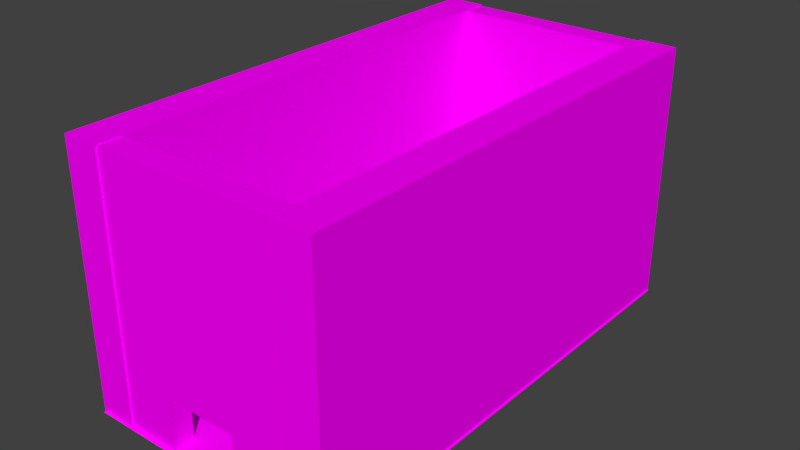 # Source: Castle_2.blend  (saved by Blender 2.68.0; exported with 4.5.12 LTS)
import bpy
from mathutils import Matrix  # noqa: F401  (used for matrix-valued properties, if any)

bpy.ops.wm.read_factory_settings(use_empty=True)
scene = bpy.context.scene
scene.name = 'Scene'

# ---- collections
col_collection_1 = bpy.data.collections.new('Collection 1'); scene.collection.children.link(col_collection_1)

# ---- images (referenced by path relative to the original .blend; pixels are not part of the script)
import os
ASSET_DIR = os.environ.get("B2B_ASSET_DIR", "")  # directory of the original .blend (textures are referenced by path, not embedded)
HERE = os.path.dirname(os.path.abspath(__file__))  # packed textures are extracted next to this script under _unpacked/

def load_image(name, relpath, width, height, colorspace="sRGB"):
    """Load a texture the original file referenced (path relative to the .blend, or extracted next to this script)."""
    p = next((c for c in (os.path.join(HERE, relpath), os.path.join(ASSET_DIR, relpath)) if relpath and os.path.exists(c)), "")
    if p:
        img = bpy.data.images.load(p, check_existing=True)
        img.name = name
    else:  # same state as the original file: an image datablock whose file is absent (Cycles renders it pink)
        img = bpy.data.images.new(name, width, height)
        img.source = "FILE"
        img.filepath = "//" + (relpath or name)
    img.colorspace_settings.name = colorspace
    return img
img_stone_brick_png = load_image('stone brick.png', 'stone brick.png', 1024, 1024, 'sRGB')
img_stained_cherry_wood_png = load_image('stained cherry wood.png', 'stained cherry wood.png', 1024, 1024, 'sRGB')
img_stone_brick_png_001 = load_image('stone brick.png.001', 'stone brick.png', 1024, 1024, 'sRGB')
img_stone_brick_png_002 = load_image('stone brick.png.002', 'stone brick.png', 1024, 1024, 'sRGB')

# ---- materials (node trees are filled in below, after node groups)
mat_material_005 = bpy.data.materials.new('Material.005')
mat_material_005.alpha_threshold = 0.0
mat_material_005.roughness = 0.5
mat_material_005.line_color = (0.0, 0.0, 0.0, 1.0)
mat_material_003 = bpy.data.materials.new('Material.003')
mat_material_003.alpha_threshold = 0.0
mat_material_003.roughness = 0.5
mat_material_003.line_color = (0.0, 0.0, 0.0, 1.0)
mat_material_001 = bpy.data.materials.new('Material.001')
mat_material_001.alpha_threshold = 0.0
mat_material_001.roughness = 0.5
mat_material_001.line_color = (0.0, 0.0, 0.0, 1.0)
mat_material_004 = bpy.data.materials.new('Material.004')
mat_material_004.alpha_threshold = 0.0
mat_material_004.roughness = 0.5
mat_material_004.line_color = (0.0, 0.0, 0.0, 1.0)
mat_material_006 = bpy.data.materials.new('Material.006')
mat_material_006.alpha_threshold = 0.0
mat_material_006.roughness = 0.5
mat_material_006.line_color = (0.0, 0.0, 0.0, 1.0)

# ---- material node trees
mat_material_005.use_nodes = True; mat_material_005.node_tree.nodes.clear()
_N = mat_material_005.node_tree.nodes; _L = mat_material_005.node_tree.links
n0 = _N.new('ShaderNodeOutputMaterial'); n0.name = 'Material Output'; n0.location = (300, 300)
n0.width = 120
n1 = _N.new('ShaderNodeBsdfDiffuse'); n1.name = 'Diffuse BSDF'; n1.location = (10, 300)
n2 = _N.new('ShaderNodeTexImage'); n2.name = 'Image Texture'; n2.location = (-190, 300)
n2.width = 150
n2.image = img_stone_brick_png
_L.new(n1.outputs[0], n0.inputs[0])
_L.new(n2.outputs[0], n1.inputs[0])
n0.is_active_output = True
mat_material_003.use_nodes = True; mat_material_003.node_tree.nodes.clear()
_N = mat_material_003.node_tree.nodes; _L = mat_material_003.node_tree.links
n0 = _N.new('ShaderNodeOutputMaterial'); n0.name = 'Material Output'; n0.location = (300, 300)
n0.width = 120
n1 = _N.new('ShaderNodeBsdfDiffuse'); n1.name = 'Diffuse BSDF'; n1.location = (10, 300)
n2 = _N.new('ShaderNodeTexImage'); n2.name = 'Image Texture'; n2.location = (-190, 300)
n2.width = 150
n2.image = img_stone_brick_png
_L.new(n1.outputs[0], n0.inputs[0])
_L.new(n2.outputs[0], n1.inputs[0])
n0.is_active_output = True
mat_material_001.use_nodes = True; mat_material_001.node_tree.nodes.clear()
_N = mat_material_001.node_tree.nodes; _L = mat_material_001.node_tree.links
n0 = _N.new('ShaderNodeOutputMaterial'); n0.name = 'Material Output'; n0.location = (300, 300)
n0.width = 120
n1 = _N.new('ShaderNodeBsdfDiffuse'); n1.name = 'Diffuse BSDF'; n1.location = (10, 300)
n2 = _N.new('ShaderNodeTexImage'); n2.name = 'Image Texture'; n2.location = (-190, 300)
n2.width = 150
n2.image = img_stained_cherry_wood_png
_L.new(n1.outputs[0], n0.inputs[0])
_L.new(n2.outputs[0], n1.inputs[0])
n0.is_active_output = True
mat_material_004.use_nodes = True; mat_material_004.node_tree.nodes.clear()
_N = mat_material_004.node_tree.nodes; _L = mat_material_004.node_tree.links
n0 = _N.new('ShaderNodeOutputMaterial'); n0.name = 'Material Output'; n0.location = (300, 300)
n0.width = 120
n1 = _N.new('ShaderNodeBsdfDiffuse'); n1.name = 'Diffuse BSDF'; n1.location = (10, 300)
n2 = _N.new('ShaderNodeTexImage'); n2.name = 'Image Texture'; n2.location = (-190, 300)
n2.width = 150
n2.image = img_stone_brick_png_001
_L.new(n1.outputs[0], n0.inputs[0])
_L.new(n2.outputs[0], n1.inputs[0])
n0.is_active_output = True
mat_material_006.use_nodes = True; mat_material_006.node_tree.nodes.clear()
_N = mat_material_006.node_tree.nodes; _L = mat_material_006.node_tree.links
n0 = _N.new('ShaderNodeOutputMaterial'); n0.name = 'Material Output'; n0.location = (300, 300)
n0.width = 120
n1 = _N.new('ShaderNodeBsdfDiffuse'); n1.name = 'Diffuse BSDF'; n1.location = (10, 300)
n2 = _N.new('ShaderNodeTexImage'); n2.name = 'Image Texture'; n2.location = (-190, 300)
n2.width = 150
n2.image = img_stone_brick_png_002
_L.new(n1.outputs[0], n0.inputs[0])
_L.new(n2.outputs[0], n1.inputs[0])
n0.is_active_output = True

# ---- world
world_world = bpy.data.worlds.new('World'); scene.world = world_world
world_world.color = (0.05088, 0.05088, 0.05088)
world_world.use_sun_shadow = False
world_world.sun_shadow_jitter_overblur = 0.0
world_world.cycles.sampling_method = 'MANUAL'
world_world.cycles.sample_map_resolution = 256

# ---- meshes
me_plane_004 = bpy.data.meshes.new('Plane.004')
me_plane_004.from_pydata([(0.7642, -0.7312, -2.029e-08), (-0.6193, -0.7312, -2.029e-08), (0.7642, 0.6371, 2.74e-08), (-0.6193, 0.6371, 2.74e-08), (0.7642, -0.6268, -0.1272), (-0.6193, -0.6268, -0.1272), (0.7642, 0.559, -0.1272), (-0.6193, 0.559, -0.1272)], [], [(1, 3, 2, 0), (5, 4, 6, 7), (0, 2, 6, 4), (3, 1, 5, 7), (1, 0, 4, 5), (2, 3, 7, 6)])
_uv = me_plane_004.uv_layers.new(name='UVMap')
_uv.uv.foreach_set('vector', [0.5, 0.504, 0.001546, 0.5055, 0.0, 0.001529, 0.4985, 0.0, 0.538, 0.5041, 0.5396, 0.0001167, 0.9715, 0.001442, 0.97, 0.5054, 0.4538, 1.004, 0.4522, 0.5055, 0.4987, 0.5338, 0.5, 0.9658, 0.5478, 0.5055, 0.5462, 1.004, 0.5, 0.9658, 0.5013, 0.5338, 0.5, 0.504, 0.5015, 0.0, 0.5396, 0.0001167, 0.538, 0.5041, 1.0, 0.001529, 0.9985, 0.5055, 0.97, 0.5054, 0.9715, 0.001442])
me_plane_004.materials.append(mat_material_005)
me_plane_004.use_remesh_preserve_volume = False
me_plane_004.use_remesh_preserve_attributes = False
me_plane_004.use_mirror_vertex_groups = False
me_plane_004.update()
me_plane_001 = bpy.data.meshes.new('Plane.001')
me_plane_001.from_pydata([(1.0, -1.0, 0.0), (-0.4058, -1.0, -4.486e-08), (1.0, 1.611, 0.0), (-0.4058, 1.611, -4.486e-08), (1.0, -1.0, 0.1989), (-0.4058, -1.0, 0.1989), (1.0, 1.611, 0.1989), (-0.4058, 1.611, 0.1989)], [], [(1, 3, 2, 0), (5, 4, 6, 7), (3, 1, 5, 7), (1, 0, 4, 5), (2, 3, 7, 6), (0, 2, 6, 4)])
_uv = me_plane_001.uv_layers.new(name='UVMap')
_uv.uv.foreach_set('vector', [0.002325, 0.7592, 0.0, 0.001252, 0.4081, 0.0, 0.4104, 0.758, 0.8209, 0.758, 0.4128, 0.7592, 0.4104, 0.001252, 0.8185, 0.0, 0.8786, 0.0, 0.8809, 0.758, 0.8232, 0.7581, 0.8209, 0.0001772, 0.9987, 0.4083, 1.0, 0.8164, 0.9423, 0.8166, 0.941, 0.4085, 0.9987, 0.0, 1.0, 0.4081, 0.9423, 0.4083, 0.941, 0.0001771, 0.9387, 0.0, 0.941, 0.758, 0.8833, 0.7581, 0.8809, 0.0001771])
me_plane_001.materials.append(mat_material_003)
me_plane_001.use_remesh_preserve_volume = False
me_plane_001.use_remesh_preserve_attributes = False
me_plane_001.use_mirror_vertex_groups = False
me_plane_001.update()
me_plane = bpy.data.meshes.new('Plane')
me_plane.from_pydata([(1.0, -0.6192, 0.0), (-1.0, -0.6192, 0.0), (1.0, 1.0, 0.0), (-1.0, 1.0, 0.0)], [], [(1, 0, 2, 3)])
me_plane.materials.append(mat_material_001)
me_plane.use_remesh_preserve_volume = False
me_plane.use_remesh_preserve_attributes = False
me_plane.use_mirror_vertex_groups = False
me_plane.update()
me_plane_005 = bpy.data.meshes.new('Plane.005')
me_plane_005.from_pydata([(1.0, -1.0, 0.0), (-0.4058, -1.0, -4.486e-08), (1.0, 1.611, 0.0), (-0.4058, 1.611, -4.486e-08), (1.0, -1.0, 0.1989), (-0.4058, -1.0, 0.1989), (1.0, 1.611, 0.1989), (-0.4058, 1.611, 0.1989)], [], [(1, 3, 2, 0), (5, 4, 6, 7), (3, 1, 5, 7), (1, 0, 4, 5), (2, 3, 7, 6), (0, 2, 6, 4)])
_uv = me_plane_005.uv_layers.new(name='UVMap')
_uv.uv.foreach_set('vector', [0.002325, 0.7592, 0.0, 0.001252, 0.4081, 0.0, 0.4104, 0.758, 0.8209, 0.758, 0.4128, 0.7592, 0.4104, 0.001252, 0.8185, 0.0, 0.8786, 0.0, 0.8809, 0.758, 0.8232, 0.7581, 0.8209, 0.0001772, 0.9987, 0.4083, 1.0, 0.8164, 0.9423, 0.8166, 0.941, 0.4085, 0.9987, 0.0, 1.0, 0.4081, 0.9423, 0.4083, 0.941, 0.0001771, 0.9387, 0.0, 0.941, 0.758, 0.8833, 0.7581, 0.8809, 0.0001771])
me_plane_005.materials.append(mat_material_004)
me_plane_005.use_remesh_preserve_volume = False
me_plane_005.use_remesh_preserve_attributes = False
me_plane_005.use_mirror_vertex_groups = False
me_plane_005.update()
me_plane_007 = bpy.data.meshes.new('Plane.007')
me_plane_007.from_pydata([(0.7642, -0.7312, -2.029e-08), (-0.6193, -0.7312, -2.029e-08), (0.7642, 0.6371, 2.74e-08), (-0.6193, 0.6371, 2.74e-08), (0.7642, -0.6268, -0.1272), (-0.6193, -0.6268, -0.1272), (0.7642, 0.559, -0.1272), (-0.6193, 0.559, -0.1272), (0.7642, -0.2751, -4.396e-09), (0.7642, 0.181, 1.15e-08), (0.7642, -0.2315, -0.1272), (0.7642, 0.1637, -0.1272), (1.124, -0.7312, -2.029e-08), (1.124, 0.6371, 2.74e-08), (1.124, -0.6268, -0.1272), (1.124, 0.559, -0.1272), (1.124, -0.2751, -4.396e-09), (1.124, 0.181, 1.15e-08), (1.124, -0.2315, -0.1272), (1.124, 0.1637, -0.1272)], [], [(1, 3, 2, 9, 8, 0), (5, 4, 10, 11, 6, 7), (10, 4, 14, 18), (3, 1, 5, 7), (1, 0, 4, 5), (2, 3, 7, 6), (9, 2, 13, 17), (8, 9, 11, 10), (17, 13, 15, 19), (12, 16, 18, 14), (4, 0, 12, 14), (8, 10, 18, 16), (6, 11, 19, 15), (2, 6, 15, 13), (11, 9, 17, 19), (0, 8, 16, 12)])
_uv = me_plane_007.uv_layers.new(name='UVMap')
_uv.uv.foreach_set('vector', [0.4715, 0.5984, 0.001836, 0.5998, 0.0003791, 0.125, 0.1569, 0.1245, 0.3135, 0.1241, 0.47, 0.1236, 0.4733, 0.5996, 0.4718, 0.1248, 0.6075, 0.1244, 0.7431, 0.124, 0.8788, 0.1236, 0.8803, 0.5984, 0.6075, 0.1244, 0.4718, 0.1248, 0.4715, 0.001249, 0.6071, 0.0008324, 0.9655, 0.0, 0.9641, 0.4696, 0.9205, 0.4336, 0.9218, 0.02668, 0.8803, 0.5984, 0.8817, 0.1236, 0.9202, 0.1237, 0.9187, 0.5985, 0.967, 0.4749, 0.9655, 0.0001001, 0.9982, 0.0, 0.9996, 0.4748, 0.1569, 0.1245, 0.0003791, 0.125, 0.0, 0.001441, 0.1565, 0.0009604, 0.6038, 0.5996, 0.6033, 0.7562, 0.5597, 0.7501, 0.5601, 0.6145, 0.516, 0.7562, 0.5155, 0.5996, 0.5592, 0.6263, 0.5597, 0.762, 0.4719, 0.7713, 0.4715, 0.6147, 0.5151, 0.5996, 0.5155, 0.7353, 0.9202, 0.1237, 0.8817, 0.1236, 0.8821, 0.0, 0.9205, 0.000118, 0.6038, 0.5998, 0.65, 0.5996, 0.6503, 0.7232, 0.6042, 0.7234, 0.8788, 0.1236, 0.7431, 0.124, 0.7428, 0.0004162, 0.8784, 0.0, 0.967, 0.4749, 0.9996, 0.4748, 1.0, 0.5984, 0.9674, 0.5985, 0.6948, 0.7232, 0.6507, 0.7234, 0.6503, 0.5998, 0.6944, 0.5996, 0.47, 0.1236, 0.3135, 0.1241, 0.3131, 0.0004802, 0.4696, 0.0])
me_plane_007.materials.append(mat_material_006)
me_plane_007.use_remesh_preserve_volume = False
me_plane_007.use_remesh_preserve_attributes = False
me_plane_007.use_mirror_vertex_groups = False
me_plane_007.update()

# ---- objects
ob_plane_003 = bpy.data.objects.new('Plane.003', me_plane_004)
ob_plane_001 = bpy.data.objects.new('Plane.001', me_plane_001)
ob_plane = bpy.data.objects.new('Plane', me_plane)
ob_plane_002 = bpy.data.objects.new('Plane.002', me_plane_005)
ob_plane_004 = bpy.data.objects.new('Plane.004', me_plane_007)

# ---- transforms, parenting, visibility, modifiers, constraints
ob_plane_003.location = (-8.281, 115.8, 96.53)
ob_plane_003.rotation_euler = (-1.571, 1.571, 0.0)
ob_plane_003.scale = (90.0, 90.0, 90.0)
ob_plane_003.lineart.crease_threshold = 0.0
ob_plane_001.location = (-66.4, -28.52, 116.2)
ob_plane_001.rotation_euler = (0.0, 1.571, 0.0)
ob_plane_001.scale = (90.0, 90.0, 90.0)
ob_plane_001.lineart.crease_threshold = 0.0
ob_plane.location = (-2.982, 25.76, 27.64)
ob_plane.scale = (-62.77, -145.5, -62.77)
ob_plane.lineart.crease_threshold = 0.0
ob_plane_002.location = (41.24, -28.52, 116.2)
ob_plane_002.rotation_euler = (0.0, 1.571, 0.0)
ob_plane_002.scale = (90.0, 90.0, 90.0)
ob_plane_002.lineart.crease_threshold = 0.0
ob_plane_004.location = (-8.281, -106.2, 108.0)
ob_plane_004.rotation_euler = (-1.571, 1.571, 0.0)
ob_plane_004.scale = (71.54, 90.0, 90.0)
ob_plane_004.lineart.crease_threshold = 0.0

# ---- collection membership
col_collection_1.objects.link(ob_plane_003)
col_collection_1.objects.link(ob_plane_001)
col_collection_1.objects.link(ob_plane)
col_collection_1.objects.link(ob_plane_002)
col_collection_1.objects.link(ob_plane_004)

# ---- scene / render settings (as saved in the file)
scene.frame_start = 1; scene.frame_end = 250; scene.frame_set(1)
scene.render.engine = 'CYCLES'
scene.render.image_settings.color_mode = 'RGB'
scene.render.image_settings.compression = 90
scene.render.resolution_percentage = 50
scene.render.dither_intensity = 0.0
scene.cycles.use_denoising = False
scene.cycles.samples = 10
scene.cycles.sampling_pattern = 'TABULATED_SOBOL'
scene.cycles.light_sampling_threshold = 0.0
scene.cycles.use_adaptive_sampling = False
scene.cycles.use_light_tree = False
scene.cycles.blur_glossy = 0.0
scene.cycles.volume_bounces = 1
scene.cycles.pixel_filter_type = 'GAUSSIAN'
scene.cycles.sample_clamp_indirect = 0.0
scene.view_settings.view_transform = 'Standard'
bpy.context.view_layer.update()

# ---- added for rendering (the .blend has no active camera and no usable light): camera, sun
cam_auto = bpy.data.cameras.new('AutoCamera')
cam_auto.lens = 50.0
cam_auto.sensor_width = 36.0
cam_auto.clip_end = 4809.56
ob_auto_camera = bpy.data.objects.new('AutoCamera', cam_auto)
scene.collection.objects.link(ob_auto_camera)
ob_auto_camera.location = (270.746, -330.508, 308.683)
ob_auto_camera.rotation_euler = (1.09748, -7.21219e-08, 0.694738)
scene.camera = ob_auto_camera
light_auto_sun = bpy.data.lights.new('AutoSun', 'SUN')
light_auto_sun.energy = 3.0
light_auto_sun.angle = 0.0523599
ob_auto_sun = bpy.data.objects.new('AutoSun', light_auto_sun)
scene.collection.objects.link(ob_auto_sun)
ob_auto_sun.rotation_euler = (0.872665, 0.174533, 0.523599)
bpy.context.view_layer.update()
